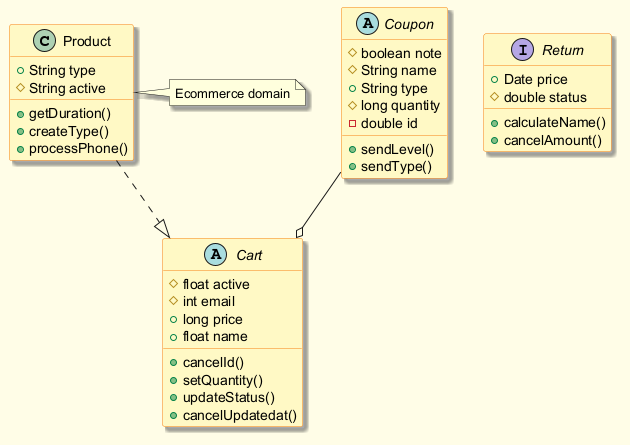

The diagram above was rendered by PlantUML. Its source (embedded in the PNG):
@startuml
skinparam backgroundColor #FFFDE7
skinparam classBackgroundColor #FFF9C4
skinparam classBorderColor #F57F17
skinparam shadowing true
class Product {
  +String type
  #String active
  +getDuration()
  +createType()
  +processPhone()
}
abstract class Coupon {
  #boolean note
  #String name
  +String type
  #long quantity
  -double id
  +sendLevel()
  +sendType()
}
abstract class Cart {
  #float active
  #int email
  +long price
  +float name
  +cancelId()
  +setQuantity()
  +updateStatus()
  +cancelUpdatedat()
}
interface Return {
  +Date price
  #double status
  +calculateName()
  +cancelAmount()
}
Coupon --o Cart
Product ..|> Cart
note right of Product : Ecommerce domain
@enduml